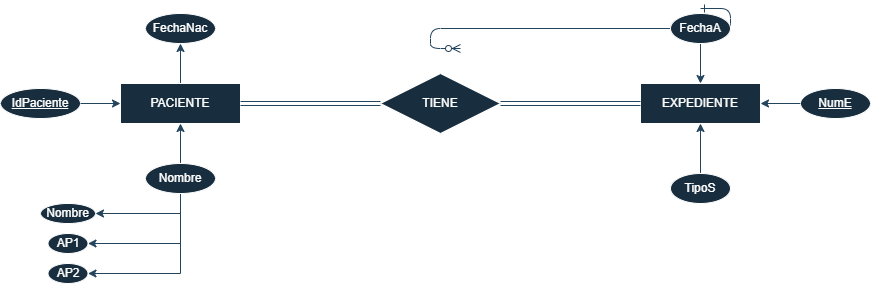

The diagram above was exported from draw.io. Its source (the exported page's mxGraphModel, read from the mxfile embedded in the PNG):
<mxGraphModel dx="852" dy="442" grid="1" gridSize="10" guides="1" tooltips="1" connect="1" arrows="1" fold="1" page="1" pageScale="1" pageWidth="850" pageHeight="1100" math="0" shadow="0" extFonts="Permanent Marker^https://fonts.googleapis.com/css?family=Permanent+Marker">
  <root>
    <mxCell id="0" />
    <mxCell id="1" parent="0" />
    <mxCell id="C-vyLk0tnHw3VtMMgP7b-12" edge="1" parent="1" style="edgeStyle=entityRelationEdgeStyle;endArrow=ERzeroToMany;startArrow=ERone;endFill=1;startFill=0;labelBackgroundColor=none;strokeColor=#23445D;fontColor=default;" target="C-vyLk0tnHw3VtMMgP7b-17" value="">
      <mxGeometry height="100" relative="1" width="100" as="geometry">
        <mxPoint x="700" y="165" as="sourcePoint" />
        <mxPoint x="460" y="205" as="targetPoint" />
      </mxGeometry>
    </mxCell>
    <mxCell id="6mE0DoZCJVSTf7qWHAL9-16" edge="1" parent="1" source="6mE0DoZCJVSTf7qWHAL9-1" style="edgeStyle=orthogonalEdgeStyle;rounded=0;orthogonalLoop=1;jettySize=auto;html=1;exitX=0.5;exitY=0;exitDx=0;exitDy=0;entryX=0.5;entryY=1;entryDx=0;entryDy=0;labelBackgroundColor=none;strokeColor=#23445D;fontColor=default;" target="6mE0DoZCJVSTf7qWHAL9-4">
      <mxGeometry relative="1" as="geometry" />
    </mxCell>
    <mxCell id="6mE0DoZCJVSTf7qWHAL9-1" parent="1" style="whiteSpace=wrap;html=1;align=center;labelBackgroundColor=none;fillColor=#182E3E;strokeColor=#FFFFFF;fontColor=#FFFFFF;" value="PACIENTE" vertex="1">
      <mxGeometry height="40" width="120" x="120" y="240" as="geometry" />
    </mxCell>
    <mxCell id="6mE0DoZCJVSTf7qWHAL9-2" parent="1" style="whiteSpace=wrap;html=1;align=center;labelBackgroundColor=none;fillColor=#182E3E;strokeColor=#FFFFFF;fontColor=#FFFFFF;" value="EXPEDIENTE" vertex="1">
      <mxGeometry height="40" width="120" x="640" y="240" as="geometry" />
    </mxCell>
    <mxCell id="6mE0DoZCJVSTf7qWHAL9-3" parent="1" style="shape=rhombus;perimeter=rhombusPerimeter;whiteSpace=wrap;html=1;align=center;labelBackgroundColor=none;fillColor=#182E3E;strokeColor=#FFFFFF;fontColor=#FFFFFF;" value="TIENE" vertex="1">
      <mxGeometry height="60" width="120" x="380" y="230" as="geometry" />
    </mxCell>
    <mxCell id="6mE0DoZCJVSTf7qWHAL9-4" parent="1" style="ellipse;whiteSpace=wrap;html=1;align=center;labelBackgroundColor=none;fillColor=#182E3E;strokeColor=#FFFFFF;fontColor=#FFFFFF;" value="FechaNac" vertex="1">
      <mxGeometry height="30" width="70" x="145" y="170" as="geometry" />
    </mxCell>
    <mxCell id="6mE0DoZCJVSTf7qWHAL9-15" edge="1" parent="1" source="6mE0DoZCJVSTf7qWHAL9-6" style="edgeStyle=orthogonalEdgeStyle;rounded=0;orthogonalLoop=1;jettySize=auto;html=1;exitX=1;exitY=0.5;exitDx=0;exitDy=0;entryX=0;entryY=0.5;entryDx=0;entryDy=0;labelBackgroundColor=none;strokeColor=#23445D;fontColor=default;" target="6mE0DoZCJVSTf7qWHAL9-1">
      <mxGeometry relative="1" as="geometry" />
    </mxCell>
    <mxCell id="6mE0DoZCJVSTf7qWHAL9-6" parent="1" style="ellipse;whiteSpace=wrap;html=1;align=center;fontStyle=4;labelBackgroundColor=none;fillColor=#182E3E;strokeColor=#FFFFFF;fontColor=#FFFFFF;" value="IdPaciente" vertex="1">
      <mxGeometry height="30" width="80" y="245" as="geometry" />
    </mxCell>
    <mxCell id="6mE0DoZCJVSTf7qWHAL9-13" edge="1" parent="1" source="6mE0DoZCJVSTf7qWHAL9-10" style="edgeStyle=orthogonalEdgeStyle;rounded=0;orthogonalLoop=1;jettySize=auto;html=1;exitX=0.5;exitY=0;exitDx=0;exitDy=0;labelBackgroundColor=none;strokeColor=#23445D;fontColor=default;" target="6mE0DoZCJVSTf7qWHAL9-1">
      <mxGeometry relative="1" as="geometry" />
    </mxCell>
    <mxCell id="6mE0DoZCJVSTf7qWHAL9-37" edge="1" parent="1" source="6mE0DoZCJVSTf7qWHAL9-10" style="edgeStyle=orthogonalEdgeStyle;rounded=0;orthogonalLoop=1;jettySize=auto;html=1;exitX=0.5;exitY=1;exitDx=0;exitDy=0;entryX=1;entryY=0.5;entryDx=0;entryDy=0;labelBackgroundColor=none;strokeColor=#23445D;fontColor=default;" target="6mE0DoZCJVSTf7qWHAL9-34">
      <mxGeometry relative="1" as="geometry">
        <Array as="points">
          <mxPoint x="180" y="370" />
        </Array>
      </mxGeometry>
    </mxCell>
    <mxCell id="6mE0DoZCJVSTf7qWHAL9-38" edge="1" parent="1" source="6mE0DoZCJVSTf7qWHAL9-10" style="edgeStyle=orthogonalEdgeStyle;rounded=0;orthogonalLoop=1;jettySize=auto;html=1;exitX=0.5;exitY=1;exitDx=0;exitDy=0;entryX=1;entryY=0.5;entryDx=0;entryDy=0;labelBackgroundColor=none;strokeColor=#23445D;fontColor=default;" target="6mE0DoZCJVSTf7qWHAL9-35">
      <mxGeometry relative="1" as="geometry" />
    </mxCell>
    <mxCell id="6mE0DoZCJVSTf7qWHAL9-39" edge="1" parent="1" source="6mE0DoZCJVSTf7qWHAL9-10" style="edgeStyle=orthogonalEdgeStyle;rounded=0;orthogonalLoop=1;jettySize=auto;html=1;exitX=0.5;exitY=1;exitDx=0;exitDy=0;entryX=1;entryY=0.5;entryDx=0;entryDy=0;labelBackgroundColor=none;strokeColor=#23445D;fontColor=default;" target="6mE0DoZCJVSTf7qWHAL9-36">
      <mxGeometry relative="1" as="geometry" />
    </mxCell>
    <mxCell id="6mE0DoZCJVSTf7qWHAL9-10" parent="1" style="ellipse;whiteSpace=wrap;html=1;align=center;labelBackgroundColor=none;fillColor=#182E3E;strokeColor=#FFFFFF;fontColor=#FFFFFF;" value="Nombre" vertex="1">
      <mxGeometry height="30" width="70" x="145" y="320" as="geometry" />
    </mxCell>
    <mxCell id="6mE0DoZCJVSTf7qWHAL9-22" edge="1" parent="1" source="6mE0DoZCJVSTf7qWHAL9-1" style="shape=link;html=1;rounded=0;entryX=0;entryY=0.5;entryDx=0;entryDy=0;exitX=1;exitY=0.5;exitDx=0;exitDy=0;labelBackgroundColor=none;strokeColor=#23445D;fontColor=default;" target="6mE0DoZCJVSTf7qWHAL9-3" value="">
      <mxGeometry relative="1" as="geometry">
        <mxPoint x="270" y="280" as="sourcePoint" />
        <mxPoint x="360" y="259.58" as="targetPoint" />
      </mxGeometry>
    </mxCell>
    <mxCell id="6mE0DoZCJVSTf7qWHAL9-23" connectable="0" parent="6mE0DoZCJVSTf7qWHAL9-22" style="resizable=0;html=1;whiteSpace=wrap;align=right;verticalAlign=bottom;labelBackgroundColor=none;fillColor=#182E3E;strokeColor=#FFFFFF;fontColor=#FFFFFF;" value="1" vertex="1">
      <mxGeometry relative="1" x="1" as="geometry" />
    </mxCell>
    <mxCell id="6mE0DoZCJVSTf7qWHAL9-24" edge="1" parent="1" source="6mE0DoZCJVSTf7qWHAL9-2" style="shape=link;html=1;rounded=0;entryX=1;entryY=0.5;entryDx=0;entryDy=0;labelBackgroundColor=none;strokeColor=#23445D;fontColor=default;" target="6mE0DoZCJVSTf7qWHAL9-3" value="">
      <mxGeometry relative="1" as="geometry">
        <mxPoint x="440" y="300" as="sourcePoint" />
        <mxPoint x="600" y="300" as="targetPoint" />
      </mxGeometry>
    </mxCell>
    <mxCell id="6mE0DoZCJVSTf7qWHAL9-25" connectable="0" parent="6mE0DoZCJVSTf7qWHAL9-24" style="resizable=0;html=1;whiteSpace=wrap;align=right;verticalAlign=bottom;labelBackgroundColor=none;fillColor=#182E3E;strokeColor=#FFFFFF;fontColor=#FFFFFF;" value="1" vertex="1">
      <mxGeometry relative="1" x="1" as="geometry" />
    </mxCell>
    <mxCell id="6mE0DoZCJVSTf7qWHAL9-31" edge="1" parent="1" source="6mE0DoZCJVSTf7qWHAL9-26" style="edgeStyle=orthogonalEdgeStyle;rounded=0;orthogonalLoop=1;jettySize=auto;html=1;exitX=0.5;exitY=1;exitDx=0;exitDy=0;entryX=0.5;entryY=0;entryDx=0;entryDy=0;labelBackgroundColor=none;strokeColor=#23445D;fontColor=default;" target="6mE0DoZCJVSTf7qWHAL9-2">
      <mxGeometry relative="1" as="geometry" />
    </mxCell>
    <mxCell id="6mE0DoZCJVSTf7qWHAL9-26" parent="1" style="ellipse;whiteSpace=wrap;html=1;align=center;labelBackgroundColor=none;fillColor=#182E3E;strokeColor=#FFFFFF;fontColor=#FFFFFF;" value="FechaA" vertex="1">
      <mxGeometry height="30" width="60" x="670" y="170" as="geometry" />
    </mxCell>
    <mxCell id="6mE0DoZCJVSTf7qWHAL9-32" edge="1" parent="1" source="6mE0DoZCJVSTf7qWHAL9-27" style="edgeStyle=orthogonalEdgeStyle;rounded=0;orthogonalLoop=1;jettySize=auto;html=1;exitX=0.5;exitY=0;exitDx=0;exitDy=0;entryX=0.5;entryY=1;entryDx=0;entryDy=0;labelBackgroundColor=none;strokeColor=#23445D;fontColor=default;" target="6mE0DoZCJVSTf7qWHAL9-2">
      <mxGeometry relative="1" as="geometry" />
    </mxCell>
    <mxCell id="6mE0DoZCJVSTf7qWHAL9-27" parent="1" style="ellipse;whiteSpace=wrap;html=1;align=center;labelBackgroundColor=none;fillColor=#182E3E;strokeColor=#FFFFFF;fontColor=#FFFFFF;" value="TipoS" vertex="1">
      <mxGeometry height="30" width="60" x="670" y="330" as="geometry" />
    </mxCell>
    <mxCell id="6mE0DoZCJVSTf7qWHAL9-30" edge="1" parent="1" source="6mE0DoZCJVSTf7qWHAL9-29" style="edgeStyle=orthogonalEdgeStyle;rounded=0;orthogonalLoop=1;jettySize=auto;html=1;exitX=0;exitY=0.5;exitDx=0;exitDy=0;entryX=1;entryY=0.5;entryDx=0;entryDy=0;labelBackgroundColor=none;strokeColor=#23445D;fontColor=default;" target="6mE0DoZCJVSTf7qWHAL9-2">
      <mxGeometry relative="1" as="geometry" />
    </mxCell>
    <mxCell id="6mE0DoZCJVSTf7qWHAL9-29" parent="1" style="ellipse;whiteSpace=wrap;html=1;align=center;fontStyle=4;labelBackgroundColor=none;fillColor=#182E3E;strokeColor=#FFFFFF;fontColor=#FFFFFF;" value="NumE" vertex="1">
      <mxGeometry height="30" width="70" x="800" y="245" as="geometry" />
    </mxCell>
    <mxCell id="6mE0DoZCJVSTf7qWHAL9-34" parent="1" style="ellipse;whiteSpace=wrap;html=1;align=center;labelBackgroundColor=none;fillColor=#182E3E;strokeColor=#FFFFFF;fontColor=#FFFFFF;" value="Nombre" vertex="1">
      <mxGeometry height="20" width="55" x="40" y="360" as="geometry" />
    </mxCell>
    <mxCell id="6mE0DoZCJVSTf7qWHAL9-35" parent="1" style="ellipse;whiteSpace=wrap;html=1;align=center;labelBackgroundColor=none;fillColor=#182E3E;strokeColor=#FFFFFF;fontColor=#FFFFFF;" value="AP1" vertex="1">
      <mxGeometry height="20" width="40" x="47.5" y="390" as="geometry" />
    </mxCell>
    <mxCell id="6mE0DoZCJVSTf7qWHAL9-36" parent="1" style="ellipse;whiteSpace=wrap;html=1;align=center;labelBackgroundColor=none;fillColor=#182E3E;strokeColor=#FFFFFF;fontColor=#FFFFFF;" value="AP2" vertex="1">
      <mxGeometry height="20" width="40" x="47.5" y="420" as="geometry" />
    </mxCell>
  </root>
</mxGraphModel>